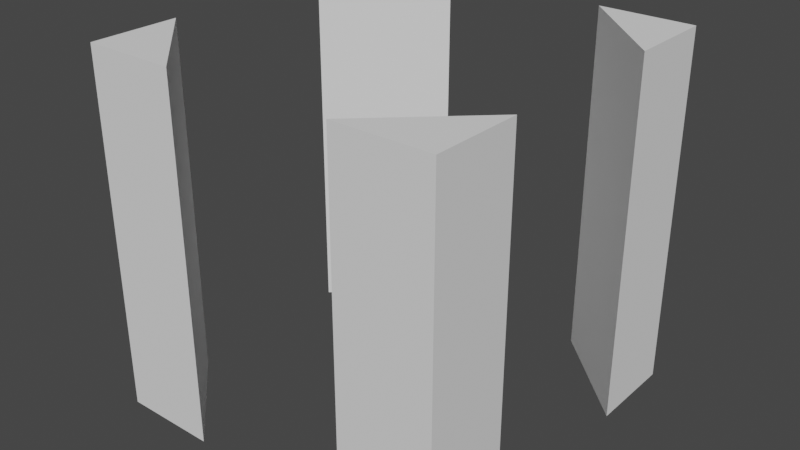 # Source: ConveyorTube.blend  (saved by Blender 3.0.42; exported with 4.5.12 LTS)
import bpy
from mathutils import Matrix  # noqa: F401  (used for matrix-valued properties, if any)

bpy.ops.wm.read_factory_settings(use_empty=True)
scene = bpy.context.scene
scene.name = 'Scene'

# ---- collections
col_collection = bpy.data.collections.new('Collection'); scene.collection.children.link(col_collection)

# ---- world
world_world = bpy.data.worlds.new('World'); scene.world = world_world
world_world.use_nodes = True; world_world.node_tree.nodes.clear()
_N = world_world.node_tree.nodes; _L = world_world.node_tree.links
n0 = _N.new('ShaderNodeOutputWorld'); n0.name = 'World Output'; n0.location = (300, 300)
n1 = _N.new('ShaderNodeBackground'); n1.name = 'Background'; n1.location = (10, 300)
n1.inputs[0].default_value = (0.05088, 0.05088, 0.05088, 1.0)
_L.new(n1.outputs[0], n0.inputs[0])
n0.is_active_output = True
world_world.color = (0.05088, 0.05088, 0.05088)
world_world.use_sun_shadow = False
world_world.sun_shadow_jitter_overblur = 0.0

# ---- meshes
me_tube = bpy.data.meshes.new('Tube')
me_tube.from_pydata([(-0.2344, 0.5, -0.5), (-0.2344, 0.5, 0.5), (-0.5, 0.25, -0.5), (-0.5, 0.25, 0.5), (-0.5, 0.5, -0.5), (-0.5, 0.5, 0.5), (0.2344, 0.5, -0.5), (0.2344, 0.5, 0.5), (0.5, 0.25, -0.5), (0.5, 0.25, 0.5), (0.5, 0.5, -0.5), (0.5, 0.5, 0.5), (-0.2344, -0.5, -0.5), (-0.2344, -0.5, 0.5), (-0.5, -0.25, -0.5), (-0.5, -0.25, 0.5), (-0.5, -0.5, -0.5), (-0.5, -0.5, 0.5), (0.2344, -0.5, -0.5), (0.2344, -0.5, 0.5), (0.5, -0.25, -0.5), (0.5, -0.25, 0.5), (0.5, -0.5, -0.5), (0.5, -0.5, 0.5)], [], [(0, 5, 1), (4, 3, 5), (3, 0, 1), (3, 1, 5), (4, 0, 2), (9, 11, 7), (10, 8, 6), (11, 6, 7), (6, 9, 7), (9, 10, 11), (17, 12, 13), (15, 16, 17), (12, 15, 13), (15, 17, 13), (16, 14, 12), (21, 19, 23), (22, 18, 20), (18, 23, 19), (21, 18, 19), (22, 21, 23), (0, 4, 5), (4, 2, 3), (3, 2, 0), (11, 10, 6), (6, 8, 9), (9, 8, 10), (17, 16, 12), (15, 14, 16), (12, 14, 15), (18, 22, 23), (21, 20, 18), (22, 20, 21)])
me_tube.polygons.foreach_set('use_smooth', [True] * 32)
_k = set([(0, 1), (0, 2), (0, 4), (1, 3), (1, 5), (2, 3), (2, 4), (3, 5), (4, 5), (6, 7), (6, 8), (6, 10), (7, 9), (7, 11), (8, 9), (8, 10), (9, 11), (10, 11), (12, 13), (12, 14), (12, 16), (13, 15), (13, 17), (14, 15), (14, 16), (15, 17), (16, 17), (18, 19), (18, 20), (18, 22), (19, 21), (19, 23), (20, 21), (20, 22), (21, 23), (22, 23)])
me_tube.attributes.new('sharp_edge', 'BOOLEAN', 'EDGE').data.foreach_set('value', [ (min(e.vertices), max(e.vertices)) in _k for e in me_tube.edges])
_uv = me_tube.uv_layers.new(name='UVMap')
_uv.uv.foreach_set('vector', [0.625, 0.75, 0.375, 1.0, 0.375, 0.75, 0.625, 0.0, 0.375, 0.25, 0.375, 0.0, 0.375, 0.25, 0.625, 0.75, 0.375, 0.75, 0.375, 0.25, 0.375, 0.75, 0.375, 1.0, 0.625, 0.0, 0.625, 0.75, 0.625, 0.25, 0.375, 0.25, 0.375, 1.0, 0.375, 0.75, 0.625, 0.0, 0.625, 0.25, 0.625, 0.75, 0.375, 1.0, 0.625, 0.75, 0.375, 0.75, 0.625, 0.75, 0.375, 0.25, 0.375, 0.75, 0.375, 0.25, 0.625, 0.0, 0.375, 0.0, 0.375, 1.0, 0.625, 0.75, 0.375, 0.75, 0.375, 0.25, 0.625, 0.0, 0.375, 0.0, 0.625, 0.75, 0.375, 0.25, 0.375, 0.75, 0.375, 0.25, 0.375, 1.0, 0.375, 0.75, 0.625, 0.0, 0.625, 0.25, 0.625, 0.75, 0.375, 0.25, 0.375, 0.75, 0.375, 1.0, 0.625, 0.0, 0.625, 0.75, 0.625, 0.25, 0.625, 0.75, 0.375, 1.0, 0.375, 0.75, 0.375, 0.25, 0.625, 0.75, 0.375, 0.75, 0.625, 0.0, 0.375, 0.25, 0.375, 0.0, 0.625, 0.75, 0.625, 1.0, 0.375, 1.0, 0.625, 0.0, 0.625, 0.25, 0.375, 0.25, 0.375, 0.25, 0.625, 0.25, 0.625, 0.75, 0.375, 1.0, 0.625, 1.0, 0.625, 0.75, 0.625, 0.75, 0.625, 0.25, 0.375, 0.25, 0.375, 0.25, 0.625, 0.25, 0.625, 0.0, 0.375, 1.0, 0.625, 1.0, 0.625, 0.75, 0.375, 0.25, 0.625, 0.25, 0.625, 0.0, 0.625, 0.75, 0.625, 0.25, 0.375, 0.25, 0.625, 0.75, 0.625, 1.0, 0.375, 1.0, 0.375, 0.25, 0.625, 0.25, 0.625, 0.75, 0.625, 0.0, 0.625, 0.25, 0.375, 0.25])
me_tube.materials.append(None)
me_tube.update()
me_tube.normals_split_custom_set([tuple(v) for v in zip(*[iter([0.0, 1.0, 2.234e-14, 0.0, 1.0, 4.421e-15, 0.0, 1.0, 0.0, -1.0, 0.0, 5.96e-08, -1.0, 0.0, 5.96e-08, -1.0, 0.0, 5.96e-08, 0.6855, -0.7281, -4.086e-08, 0.6855, -0.7281, -4.086e-08, 0.6855, -0.7281, -4.086e-08, 0.0, 0.0, 1.0, 0.0, 0.0, 1.0, 0.0, 0.0, 1.0, 0.0, 0.0, -1.0, 0.0, 0.0, -1.0, 0.0, 0.0, -1.0, 0.0, 0.0, 1.0, 0.0, 0.0, 1.0, 0.0, 0.0, 1.0, 0.0, 0.0, -1.0, 0.0, 0.0, -1.0, 0.0, 0.0, -1.0, 0.0, 1.0, 0.0, 0.0, 1.0, 0.0, 0.0, 1.0, 0.0, -0.6855, -0.7281, 7.262e-08, -0.6855, -0.7281, 4.995e-08, -0.6855, -0.7281, 4.086e-08, 1.0, 0.0, -1.192e-07, 1.0, 0.0, -1.192e-07, 1.0, 0.0, -1.192e-07, 0.0, -1.0, -2.234e-14, 0.0, -1.0, -4.421e-15, 0.0, -1.0, -2.676e-14, -1.0, 0.0, 5.96e-08, -1.0, 0.0, 5.96e-08, -1.0, 0.0, 5.96e-08, 0.6855, 0.7281, -4.086e-08, 0.6855, 0.7281, -4.086e-08, 0.6855, 0.7281, -4.086e-08, 0.0, 0.0, 1.0, 0.0, 0.0, 1.0, 0.0, 0.0, 1.0, 0.0, 0.0, -1.0, 0.0, 0.0, -1.0, 0.0, 0.0, -1.0, 0.0, 0.0, 1.0, 0.0, 0.0, 1.0, 0.0, 0.0, 1.0, 0.0, 0.0, -1.0, 0.0, 0.0, -1.0, 0.0, 0.0, -1.0, 0.0, -1.0, 0.0, 0.0, -1.0, 0.0, 0.0, -1.0, 0.0, -0.6855, 0.7281, 6.352e-08, -0.6855, 0.7281, 1.819e-08, -0.6855, 0.7281, 8.171e-08, 1.0, 0.0, 0.0, 1.0, 0.0, 0.0, 1.0, 0.0, 0.0, 0.0, 1.0, 2.234e-14, 0.0, 1.0, 2.676e-14, 0.0, 1.0, 4.421e-15, -1.0, 0.0, 5.96e-08, -1.0, 0.0, 5.96e-08, -1.0, 0.0, 5.96e-08, 0.6855, -0.7281, -4.086e-08, 0.6855, -0.7281, -4.086e-08, 0.6855, -0.7281, -4.086e-08, 0.0, 1.0, 0.0, 0.0, 1.0, 0.0, 0.0, 1.0, 0.0, -0.6855, -0.7281, 7.262e-08, -0.6855, -0.7281, 8.171e-08, -0.6855, -0.7281, 4.995e-08, 1.0, 0.0, -1.192e-07, 1.0, 0.0, -1.192e-07, 1.0, 0.0, -1.192e-07, 0.0, -1.0, -2.234e-14, 0.0, -1.0, 0.0, 0.0, -1.0, -4.421e-15, -1.0, 0.0, 5.96e-08, -1.0, 0.0, 5.96e-08, -1.0, 0.0, 5.96e-08, 0.6855, 0.7281, -4.086e-08, 0.6855, 0.7281, -4.086e-08, 0.6855, 0.7281, -4.086e-08, 0.0, -1.0, 0.0, 0.0, -1.0, 0.0, 0.0, -1.0, 0.0, -0.6855, 0.7281, 6.352e-08, -0.6855, 0.7281, 0.0, -0.6855, 0.7281, 1.819e-08, 1.0, 0.0, 0.0, 1.0, 0.0, 0.0, 1.0, 0.0, 0.0])] * 3)])

# ---- objects
ob_tube = bpy.data.objects.new('Tube', me_tube)

# ---- transforms, parenting, visibility, modifiers, constraints
ob_tube.location = (0.0, 0.0, 0.0)
ob_tube.color = (0.8, 0.8, 0.8, 1.0)

# ---- collection membership
col_collection.objects.link(ob_tube)

# ---- scene / render settings (as saved in the file)
scene.frame_start = 1; scene.frame_end = 250; scene.frame_set(1)
scene.render.engine = 'BLENDER_EEVEE_NEXT'
scene.cycles.sampling_pattern = 'TABULATED_SOBOL'
scene.cycles.use_light_tree = False
scene.view_settings.view_transform = 'Filmic'
bpy.context.view_layer.update()

# ---- added for rendering (the .blend has no active camera and no usable light): camera, sun
cam_auto = bpy.data.cameras.new('AutoCamera')
cam_auto.lens = 50.0
cam_auto.sensor_width = 36.0
cam_auto.clip_end = 1000.0
ob_auto_camera = bpy.data.objects.new('AutoCamera', cam_auto)
scene.collection.objects.link(ob_auto_camera)
ob_auto_camera.location = (1.60254, -1.92304, 1.28203)
ob_auto_camera.rotation_euler = (1.09748, -7.21219e-08, 0.694738)
scene.camera = ob_auto_camera
light_auto_sun = bpy.data.lights.new('AutoSun', 'SUN')
light_auto_sun.energy = 3.0
light_auto_sun.angle = 0.0523599
ob_auto_sun = bpy.data.objects.new('AutoSun', light_auto_sun)
scene.collection.objects.link(ob_auto_sun)
ob_auto_sun.rotation_euler = (0.872665, 0.174533, 0.523599)
bpy.context.view_layer.update()

